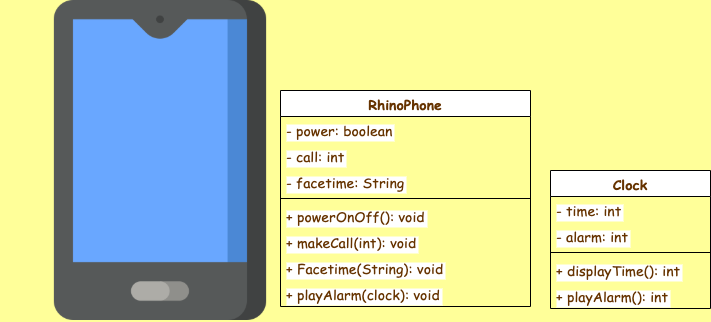

The diagram above was exported from draw.io. Its source (the exported page's mxGraphModel, read from the mxfile embedded in the PNG):
<mxGraphModel dx="10186" dy="5457" grid="1" gridSize="10" guides="1" tooltips="1" connect="1" arrows="1" fold="1" page="1" pageScale="1" pageWidth="850" pageHeight="1100" background="#FFFF99" math="0" shadow="0">
  <root>
    <mxCell id="0" />
    <mxCell id="1" parent="0" />
    <mxCell id="Jk2dCLg1yCYjwCteMiZ5-1" value="" style="shape=image;verticalLabelPosition=bottom;labelBackgroundColor=#ffffff;verticalAlign=top;aspect=fixed;imageAspect=0;image=data:image/png,(base64 omitted: 8844 chars);" vertex="1" parent="1">
      <mxGeometry width="320" height="320" as="geometry" />
    </mxCell>
    <mxCell id="Jk2dCLg1yCYjwCteMiZ5-2" value="RhinoPhone" style="swimlane;fontStyle=1;align=center;verticalAlign=top;childLayout=stackLayout;horizontal=1;startSize=26;horizontalStack=0;resizeParent=1;resizeParentMax=0;resizeLast=0;collapsible=1;marginBottom=0;fontFamily=Comic Sans MS;fontSize=14;fontColor=#663300;labelBackgroundColor=#ffffff;" vertex="1" parent="1">
      <mxGeometry x="280" y="90" width="250" height="216" as="geometry" />
    </mxCell>
    <mxCell id="Jk2dCLg1yCYjwCteMiZ5-3" value="- power: boolean" style="text;strokeColor=none;fillColor=none;align=left;verticalAlign=top;spacingLeft=4;spacingRight=4;overflow=hidden;rotatable=0;points=[[0,0.5],[1,0.5]];portConstraint=eastwest;fontFamily=Comic Sans MS;fontSize=14;fontColor=#663300;labelBackgroundColor=#ffffff;" vertex="1" parent="Jk2dCLg1yCYjwCteMiZ5-2">
      <mxGeometry y="26" width="250" height="26" as="geometry" />
    </mxCell>
    <mxCell id="Jk2dCLg1yCYjwCteMiZ5-6" value="- call: int" style="text;strokeColor=none;fillColor=none;align=left;verticalAlign=top;spacingLeft=4;spacingRight=4;overflow=hidden;rotatable=0;points=[[0,0.5],[1,0.5]];portConstraint=eastwest;fontFamily=Comic Sans MS;fontSize=14;fontColor=#663300;labelBackgroundColor=#ffffff;" vertex="1" parent="Jk2dCLg1yCYjwCteMiZ5-2">
      <mxGeometry y="52" width="250" height="26" as="geometry" />
    </mxCell>
    <mxCell id="Jk2dCLg1yCYjwCteMiZ5-8" value="- facetime: String" style="text;strokeColor=none;fillColor=none;align=left;verticalAlign=top;spacingLeft=4;spacingRight=4;overflow=hidden;rotatable=0;points=[[0,0.5],[1,0.5]];portConstraint=eastwest;fontFamily=Comic Sans MS;fontSize=14;fontColor=#663300;labelBackgroundColor=#ffffff;" vertex="1" parent="Jk2dCLg1yCYjwCteMiZ5-2">
      <mxGeometry y="78" width="250" height="26" as="geometry" />
    </mxCell>
    <mxCell id="Jk2dCLg1yCYjwCteMiZ5-4" value="" style="line;strokeWidth=1;fillColor=none;align=left;verticalAlign=middle;spacingTop=-1;spacingLeft=3;spacingRight=3;rotatable=0;labelPosition=right;points=[];portConstraint=eastwest;fontFamily=Comic Sans MS;fontSize=14;fontColor=#663300;labelBackgroundColor=#ffffff;" vertex="1" parent="Jk2dCLg1yCYjwCteMiZ5-2">
      <mxGeometry y="104" width="250" height="8" as="geometry" />
    </mxCell>
    <mxCell id="Jk2dCLg1yCYjwCteMiZ5-5" value="+ powerOnOff(): void" style="text;strokeColor=none;fillColor=none;align=left;verticalAlign=top;spacingLeft=4;spacingRight=4;overflow=hidden;rotatable=0;points=[[0,0.5],[1,0.5]];portConstraint=eastwest;fontFamily=Comic Sans MS;fontSize=14;fontColor=#663300;labelBackgroundColor=#ffffff;" vertex="1" parent="Jk2dCLg1yCYjwCteMiZ5-2">
      <mxGeometry y="112" width="250" height="26" as="geometry" />
    </mxCell>
    <mxCell id="Jk2dCLg1yCYjwCteMiZ5-7" value="+ makeCall(int): void" style="text;strokeColor=none;fillColor=none;align=left;verticalAlign=top;spacingLeft=4;spacingRight=4;overflow=hidden;rotatable=0;points=[[0,0.5],[1,0.5]];portConstraint=eastwest;fontFamily=Comic Sans MS;fontSize=14;fontColor=#663300;labelBackgroundColor=#ffffff;" vertex="1" parent="Jk2dCLg1yCYjwCteMiZ5-2">
      <mxGeometry y="138" width="250" height="26" as="geometry" />
    </mxCell>
    <mxCell id="Jk2dCLg1yCYjwCteMiZ5-9" value="+ Facetime(String): void" style="text;strokeColor=none;fillColor=none;align=left;verticalAlign=top;spacingLeft=4;spacingRight=4;overflow=hidden;rotatable=0;points=[[0,0.5],[1,0.5]];portConstraint=eastwest;fontFamily=Comic Sans MS;fontSize=14;fontColor=#663300;labelBackgroundColor=#ffffff;" vertex="1" parent="Jk2dCLg1yCYjwCteMiZ5-2">
      <mxGeometry y="164" width="250" height="26" as="geometry" />
    </mxCell>
    <mxCell id="Jk2dCLg1yCYjwCteMiZ5-16" value="+ playAlarm(clock): void" style="text;strokeColor=none;fillColor=none;align=left;verticalAlign=top;spacingLeft=4;spacingRight=4;overflow=hidden;rotatable=0;points=[[0,0.5],[1,0.5]];portConstraint=eastwest;fontFamily=Comic Sans MS;fontSize=14;fontColor=#663300;labelBackgroundColor=#ffffff;" vertex="1" parent="Jk2dCLg1yCYjwCteMiZ5-2">
      <mxGeometry y="190" width="250" height="26" as="geometry" />
    </mxCell>
    <mxCell id="Jk2dCLg1yCYjwCteMiZ5-10" value="Clock" style="swimlane;fontStyle=1;align=center;verticalAlign=top;childLayout=stackLayout;horizontal=1;startSize=26;horizontalStack=0;resizeParent=1;resizeParentMax=0;resizeLast=0;collapsible=1;marginBottom=0;fontFamily=Comic Sans MS;fontSize=14;fontColor=#663300;labelBackgroundColor=#ffffff;" vertex="1" parent="1">
      <mxGeometry x="550" y="170" width="160" height="138" as="geometry" />
    </mxCell>
    <mxCell id="Jk2dCLg1yCYjwCteMiZ5-11" value="- time: int" style="text;strokeColor=none;fillColor=none;align=left;verticalAlign=top;spacingLeft=4;spacingRight=4;overflow=hidden;rotatable=0;points=[[0,0.5],[1,0.5]];portConstraint=eastwest;fontFamily=Comic Sans MS;fontSize=14;fontColor=#663300;labelBackgroundColor=#ffffff;" vertex="1" parent="Jk2dCLg1yCYjwCteMiZ5-10">
      <mxGeometry y="26" width="160" height="26" as="geometry" />
    </mxCell>
    <mxCell id="Jk2dCLg1yCYjwCteMiZ5-14" value="- alarm: int" style="text;strokeColor=none;fillColor=none;align=left;verticalAlign=top;spacingLeft=4;spacingRight=4;overflow=hidden;rotatable=0;points=[[0,0.5],[1,0.5]];portConstraint=eastwest;fontFamily=Comic Sans MS;fontSize=14;fontColor=#663300;labelBackgroundColor=#ffffff;" vertex="1" parent="Jk2dCLg1yCYjwCteMiZ5-10">
      <mxGeometry y="52" width="160" height="26" as="geometry" />
    </mxCell>
    <mxCell id="Jk2dCLg1yCYjwCteMiZ5-12" value="" style="line;strokeWidth=1;fillColor=none;align=left;verticalAlign=middle;spacingTop=-1;spacingLeft=3;spacingRight=3;rotatable=0;labelPosition=right;points=[];portConstraint=eastwest;fontFamily=Comic Sans MS;fontSize=14;fontColor=#663300;labelBackgroundColor=#ffffff;" vertex="1" parent="Jk2dCLg1yCYjwCteMiZ5-10">
      <mxGeometry y="78" width="160" height="8" as="geometry" />
    </mxCell>
    <mxCell id="Jk2dCLg1yCYjwCteMiZ5-13" value="+ displayTime(): int" style="text;strokeColor=none;fillColor=none;align=left;verticalAlign=top;spacingLeft=4;spacingRight=4;overflow=hidden;rotatable=0;points=[[0,0.5],[1,0.5]];portConstraint=eastwest;fontFamily=Comic Sans MS;fontSize=14;fontColor=#663300;labelBackgroundColor=#ffffff;" vertex="1" parent="Jk2dCLg1yCYjwCteMiZ5-10">
      <mxGeometry y="86" width="160" height="26" as="geometry" />
    </mxCell>
    <mxCell id="Jk2dCLg1yCYjwCteMiZ5-15" value="+ playAlarm(): int" style="text;strokeColor=none;fillColor=none;align=left;verticalAlign=top;spacingLeft=4;spacingRight=4;overflow=hidden;rotatable=0;points=[[0,0.5],[1,0.5]];portConstraint=eastwest;fontFamily=Comic Sans MS;fontSize=14;fontColor=#663300;labelBackgroundColor=#ffffff;" vertex="1" parent="Jk2dCLg1yCYjwCteMiZ5-10">
      <mxGeometry y="112" width="160" height="26" as="geometry" />
    </mxCell>
  </root>
</mxGraphModel>